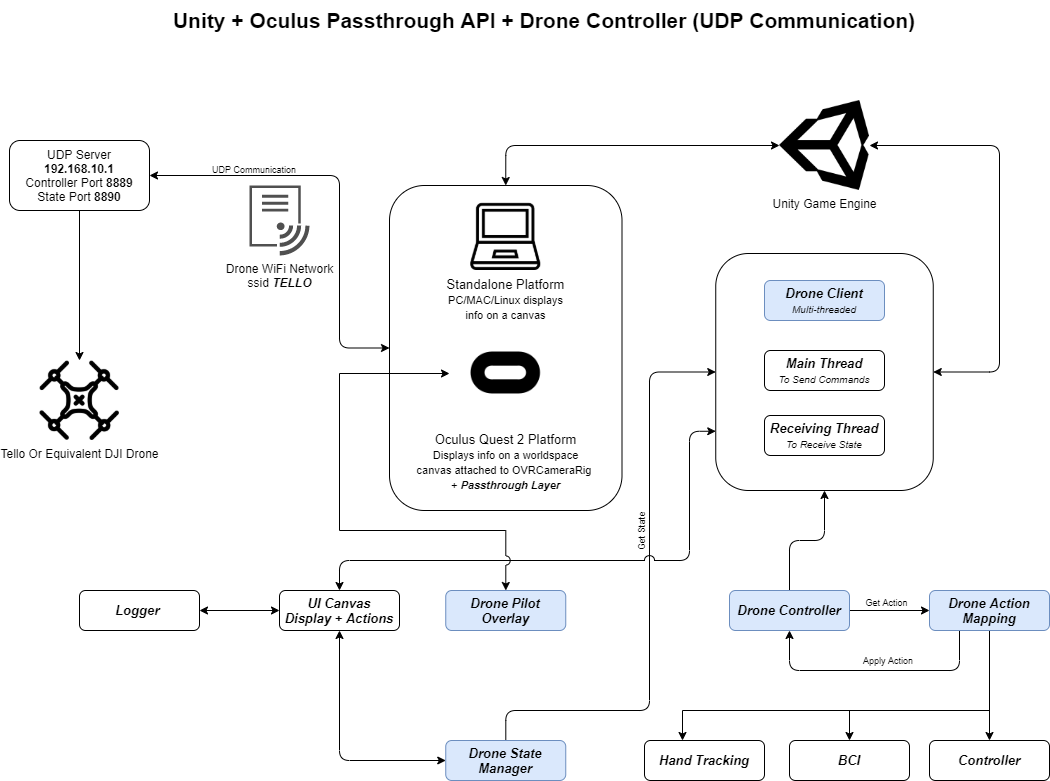

The diagram above was exported from draw.io. Its source (the exported page's mxGraphModel, read from the mxfile embedded in the PNG):
<mxGraphModel dx="634" dy="702" grid="1" gridSize="10" guides="1" tooltips="1" connect="1" arrows="1" fold="1" page="1" pageScale="1" pageWidth="1100" pageHeight="850" math="0" shadow="0">
  <root>
    <mxCell id="0" />
    <mxCell id="1" parent="0" />
    <mxCell id="pDerCTFjOJzaiqTRVhz9-64" value="" style="whiteSpace=wrap;html=1;fontSize=11;align=center;verticalAlign=middle;rounded=1;" parent="1" vertex="1">
      <mxGeometry x="736.25" y="263" width="217.5" height="237" as="geometry" />
    </mxCell>
    <mxCell id="pDerCTFjOJzaiqTRVhz9-54" value="" style="whiteSpace=wrap;html=1;fontSize=11;align=center;verticalAlign=middle;rounded=1;" parent="1" vertex="1">
      <mxGeometry x="410" y="195" width="232.5" height="325" as="geometry" />
    </mxCell>
    <mxCell id="pDerCTFjOJzaiqTRVhz9-1" value="Tello Or Equivalent DJI Drone" style="shape=image;html=1;verticalAlign=top;verticalLabelPosition=bottom;labelBackgroundColor=#ffffff;imageAspect=0;aspect=fixed;image=https://cdn1.iconfinder.com/data/icons/science-technology-outline/91/Science__Technology_26-128.png;rounded=1;" parent="1" vertex="1">
      <mxGeometry x="60" y="370" width="80" height="80" as="geometry" />
    </mxCell>
    <mxCell id="pDerCTFjOJzaiqTRVhz9-56" style="edgeStyle=orthogonalEdgeStyle;orthogonalLoop=1;jettySize=auto;html=1;entryX=0.5;entryY=0;entryDx=0;entryDy=0;fontSize=11;startArrow=classic;startFill=1;" parent="1" source="pDerCTFjOJzaiqTRVhz9-3" target="pDerCTFjOJzaiqTRVhz9-54" edge="1">
      <mxGeometry relative="1" as="geometry" />
    </mxCell>
    <mxCell id="pDerCTFjOJzaiqTRVhz9-68" style="edgeStyle=orthogonalEdgeStyle;orthogonalLoop=1;jettySize=auto;html=1;entryX=1;entryY=0.5;entryDx=0;entryDy=0;fontSize=11;startArrow=classic;startFill=1;" parent="1" source="pDerCTFjOJzaiqTRVhz9-3" target="pDerCTFjOJzaiqTRVhz9-64" edge="1">
      <mxGeometry relative="1" as="geometry">
        <Array as="points">
          <mxPoint x="1020" y="155" />
          <mxPoint x="1020" y="382" />
        </Array>
      </mxGeometry>
    </mxCell>
    <mxCell id="pDerCTFjOJzaiqTRVhz9-3" value="Unity Game Engine" style="shape=image;html=1;verticalAlign=top;verticalLabelPosition=bottom;labelBackgroundColor=#ffffff;imageAspect=0;aspect=fixed;image=https://cdn4.iconfinder.com/data/icons/logos-brands-5/24/unity-128.png;rounded=1;" parent="1" vertex="1">
      <mxGeometry x="800" y="110" width="90" height="90" as="geometry" />
    </mxCell>
    <mxCell id="pDerCTFjOJzaiqTRVhz9-6" style="edgeStyle=orthogonalEdgeStyle;orthogonalLoop=1;jettySize=auto;html=1;" parent="1" source="pDerCTFjOJzaiqTRVhz9-5" target="pDerCTFjOJzaiqTRVhz9-1" edge="1">
      <mxGeometry relative="1" as="geometry" />
    </mxCell>
    <mxCell id="pDerCTFjOJzaiqTRVhz9-5" value="UDP Server&lt;br&gt;&lt;b&gt;192.168.10.1&lt;/b&gt;&lt;br&gt;Controller Port &lt;b&gt;8889&lt;/b&gt;&lt;br&gt;State Port &lt;b&gt;8890&lt;/b&gt;" style="whiteSpace=wrap;html=1;rounded=1;" parent="1" vertex="1">
      <mxGeometry x="30" y="150" width="140" height="70" as="geometry" />
    </mxCell>
    <mxCell id="pDerCTFjOJzaiqTRVhz9-9" value="Drone WiFi Network&lt;br&gt;ssid &lt;b&gt;&lt;i&gt;TELLO&lt;/i&gt;&lt;/b&gt;" style="pointerEvents=1;shadow=0;dashed=0;html=1;strokeColor=none;labelPosition=center;verticalLabelPosition=bottom;verticalAlign=top;align=center;fillColor=#505050;shape=mxgraph.mscae.intune.intune_wifi_profiles;rounded=1;" parent="1" vertex="1">
      <mxGeometry x="270" y="195" width="60" height="70" as="geometry" />
    </mxCell>
    <mxCell id="pDerCTFjOJzaiqTRVhz9-16" value="&lt;font style=&quot;font-size: 21px&quot;&gt;Unity + Oculus Passthrough API + Drone Controller (UDP Communication)&lt;/font&gt;" style="text;html=1;strokeColor=none;fillColor=none;align=center;verticalAlign=middle;whiteSpace=wrap;fontStyle=1;fontSize=17;rounded=1;" parent="1" vertex="1">
      <mxGeometry x="165" y="10" width="800" height="40" as="geometry" />
    </mxCell>
    <mxCell id="pDerCTFjOJzaiqTRVhz9-50" style="edgeStyle=orthogonalEdgeStyle;orthogonalLoop=1;jettySize=auto;html=1;entryX=1;entryY=0.5;entryDx=0;entryDy=0;fontSize=11;startArrow=classic;startFill=1;exitX=0;exitY=0.5;exitDx=0;exitDy=0;" parent="1" source="pDerCTFjOJzaiqTRVhz9-54" target="pDerCTFjOJzaiqTRVhz9-5" edge="1">
      <mxGeometry relative="1" as="geometry">
        <Array as="points">
          <mxPoint x="360" y="358" />
          <mxPoint x="360" y="185" />
        </Array>
      </mxGeometry>
    </mxCell>
    <mxCell id="pDerCTFjOJzaiqTRVhz9-18" value="Oculus Quest 2 Platform&lt;br&gt;&lt;font style=&quot;font-size: 11px&quot;&gt;Displays info on a worldspace&lt;br&gt;canvas attached to OVRCameraRig &lt;br&gt;+ &lt;b&gt;&lt;i&gt;Passthrough Layer&lt;/i&gt;&lt;/b&gt;&lt;/font&gt;" style="shape=image;html=1;verticalAlign=top;verticalLabelPosition=bottom;labelBackgroundColor=#ffffff;imageAspect=0;aspect=fixed;image=https://cdn4.iconfinder.com/data/icons/vector-brand-logos/40/Oculus-128.png;fontSize=13;rounded=1;" parent="1" vertex="1">
      <mxGeometry x="473.75" y="330" width="105" height="105" as="geometry" />
    </mxCell>
    <mxCell id="pDerCTFjOJzaiqTRVhz9-22" value="Standalone Platform&lt;br&gt;&lt;font style=&quot;font-size: 11px&quot;&gt;PC/MAC/Linux displays&lt;br&gt;info on a canvas&lt;/font&gt;" style="shape=image;html=1;verticalAlign=top;verticalLabelPosition=bottom;labelBackgroundColor=#ffffff;imageAspect=0;aspect=fixed;image=https://cdn3.iconfinder.com/data/icons/streamline-icon-set-free-pack/48/Streamline-06-128.png;fontSize=13;rounded=1;" parent="1" vertex="1">
      <mxGeometry x="491.25" y="210" width="70" height="70" as="geometry" />
    </mxCell>
    <mxCell id="pDerCTFjOJzaiqTRVhz9-28" value="Drone Client&lt;br&gt;&lt;span style=&quot;font-weight: normal&quot;&gt;&lt;font style=&quot;font-size: 10px&quot;&gt;Multi-threaded&lt;/font&gt;&lt;/span&gt;" style="whiteSpace=wrap;html=1;fontSize=13;align=center;verticalAlign=middle;fontStyle=3;rounded=1;fillColor=#dae8fc;strokeColor=#6c8ebf;" parent="1" vertex="1">
      <mxGeometry x="785" y="290" width="120" height="40" as="geometry" />
    </mxCell>
    <mxCell id="pDerCTFjOJzaiqTRVhz9-38" value="" style="edgeStyle=orthogonalEdgeStyle;orthogonalLoop=1;jettySize=auto;html=1;fontSize=13;startArrow=none;startFill=0;entryX=0.5;entryY=1;entryDx=0;entryDy=0;" parent="1" source="pDerCTFjOJzaiqTRVhz9-29" target="pDerCTFjOJzaiqTRVhz9-64" edge="1">
      <mxGeometry relative="1" as="geometry" />
    </mxCell>
    <mxCell id="pDerCTFjOJzaiqTRVhz9-40" style="edgeStyle=orthogonalEdgeStyle;orthogonalLoop=1;jettySize=auto;html=1;entryX=0;entryY=0.5;entryDx=0;entryDy=0;fontSize=13;startArrow=none;startFill=0;" parent="1" source="pDerCTFjOJzaiqTRVhz9-29" target="pDerCTFjOJzaiqTRVhz9-31" edge="1">
      <mxGeometry relative="1" as="geometry" />
    </mxCell>
    <mxCell id="pDerCTFjOJzaiqTRVhz9-29" value="Drone Controller" style="whiteSpace=wrap;html=1;fontSize=13;align=center;verticalAlign=middle;fontStyle=3;rounded=1;fillColor=#dae8fc;strokeColor=#6c8ebf;" parent="1" vertex="1">
      <mxGeometry x="750" y="600" width="120" height="40" as="geometry" />
    </mxCell>
    <mxCell id="pDerCTFjOJzaiqTRVhz9-42" style="edgeStyle=orthogonalEdgeStyle;orthogonalLoop=1;jettySize=auto;html=1;entryX=0;entryY=0.5;entryDx=0;entryDy=0;fontSize=13;startArrow=none;startFill=0;jumpStyle=arc;" parent="1" source="pDerCTFjOJzaiqTRVhz9-30" target="pDerCTFjOJzaiqTRVhz9-64" edge="1">
      <mxGeometry relative="1" as="geometry">
        <Array as="points">
          <mxPoint x="526" y="720" />
          <mxPoint x="670" y="720" />
          <mxPoint x="670" y="382" />
        </Array>
      </mxGeometry>
    </mxCell>
    <mxCell id="pDerCTFjOJzaiqTRVhz9-30" value="Drone State Manager" style="whiteSpace=wrap;html=1;fontSize=13;align=center;verticalAlign=middle;fontStyle=3;rounded=1;fillColor=#dae8fc;strokeColor=#6c8ebf;" parent="1" vertex="1">
      <mxGeometry x="466.25" y="750" width="120" height="40" as="geometry" />
    </mxCell>
    <mxCell id="pDerCTFjOJzaiqTRVhz9-41" style="edgeStyle=orthogonalEdgeStyle;orthogonalLoop=1;jettySize=auto;html=1;entryX=0.5;entryY=1;entryDx=0;entryDy=0;fontSize=13;startArrow=none;startFill=0;" parent="1" source="pDerCTFjOJzaiqTRVhz9-31" target="pDerCTFjOJzaiqTRVhz9-29" edge="1">
      <mxGeometry relative="1" as="geometry">
        <Array as="points">
          <mxPoint x="980" y="680" />
          <mxPoint x="810" y="680" />
        </Array>
      </mxGeometry>
    </mxCell>
    <mxCell id="IZPtCVeO8upDC_q6qH2Q-3" style="edgeStyle=orthogonalEdgeStyle;rounded=0;orthogonalLoop=1;jettySize=auto;html=1;" parent="1" source="pDerCTFjOJzaiqTRVhz9-31" target="IZPtCVeO8upDC_q6qH2Q-2" edge="1">
      <mxGeometry relative="1" as="geometry" />
    </mxCell>
    <mxCell id="IZPtCVeO8upDC_q6qH2Q-5" style="edgeStyle=orthogonalEdgeStyle;rounded=0;orthogonalLoop=1;jettySize=auto;html=1;entryX=0.5;entryY=0;entryDx=0;entryDy=0;" parent="1" source="pDerCTFjOJzaiqTRVhz9-31" target="IZPtCVeO8upDC_q6qH2Q-4" edge="1">
      <mxGeometry relative="1" as="geometry">
        <Array as="points">
          <mxPoint x="1010" y="720" />
          <mxPoint x="870" y="720" />
        </Array>
      </mxGeometry>
    </mxCell>
    <mxCell id="IZPtCVeO8upDC_q6qH2Q-10" style="edgeStyle=orthogonalEdgeStyle;rounded=0;orthogonalLoop=1;jettySize=auto;html=1;" parent="1" source="pDerCTFjOJzaiqTRVhz9-31" target="IZPtCVeO8upDC_q6qH2Q-6" edge="1">
      <mxGeometry relative="1" as="geometry">
        <Array as="points">
          <mxPoint x="1010" y="720" />
          <mxPoint x="703" y="720" />
        </Array>
      </mxGeometry>
    </mxCell>
    <mxCell id="pDerCTFjOJzaiqTRVhz9-31" value="Drone Action Mapping" style="whiteSpace=wrap;html=1;fontSize=13;align=center;verticalAlign=middle;fontStyle=3;rounded=1;fillColor=#dae8fc;strokeColor=#6c8ebf;" parent="1" vertex="1">
      <mxGeometry x="950" y="600" width="120" height="40" as="geometry" />
    </mxCell>
    <mxCell id="pDerCTFjOJzaiqTRVhz9-43" value="Get Action" style="text;html=1;strokeColor=none;fillColor=none;align=center;verticalAlign=middle;whiteSpace=wrap;fontSize=9;rounded=1;" parent="1" vertex="1">
      <mxGeometry x="880" y="607" width="55" height="9" as="geometry" />
    </mxCell>
    <mxCell id="pDerCTFjOJzaiqTRVhz9-44" value="Apply Action" style="text;html=1;strokeColor=none;fillColor=none;align=center;verticalAlign=middle;whiteSpace=wrap;fontSize=9;rounded=1;" parent="1" vertex="1">
      <mxGeometry x="868" y="660" width="82" height="19" as="geometry" />
    </mxCell>
    <mxCell id="pDerCTFjOJzaiqTRVhz9-57" style="edgeStyle=orthogonalEdgeStyle;orthogonalLoop=1;jettySize=auto;html=1;exitX=0.5;exitY=1;exitDx=0;exitDy=0;fontSize=11;startArrow=none;startFill=0;" parent="1" source="pDerCTFjOJzaiqTRVhz9-18" target="pDerCTFjOJzaiqTRVhz9-18" edge="1">
      <mxGeometry relative="1" as="geometry" />
    </mxCell>
    <mxCell id="pDerCTFjOJzaiqTRVhz9-58" value="&lt;font&gt;&lt;font style=&quot;font-size: 13px&quot;&gt;Main Thread&lt;/font&gt;&lt;br&gt;&lt;span style=&quot;font-size: 10px ; font-weight: normal&quot;&gt;To Send Commands&lt;/span&gt;&lt;br&gt;&lt;/font&gt;" style="whiteSpace=wrap;html=1;fontSize=13;align=center;verticalAlign=middle;fontStyle=3;rounded=1;" parent="1" vertex="1">
      <mxGeometry x="785" y="360" width="120" height="40" as="geometry" />
    </mxCell>
    <mxCell id="pDerCTFjOJzaiqTRVhz9-59" value="&lt;font&gt;Receiving Thread&lt;br&gt;&lt;span style=&quot;font-weight: normal&quot;&gt;&lt;font style=&quot;font-size: 10px&quot;&gt;To Receive State&lt;/font&gt;&lt;/span&gt;&lt;br&gt;&lt;/font&gt;" style="whiteSpace=wrap;html=1;fontSize=13;align=center;verticalAlign=middle;fontStyle=3;rounded=1;" parent="1" vertex="1">
      <mxGeometry x="785" y="425" width="120" height="40" as="geometry" />
    </mxCell>
    <mxCell id="pDerCTFjOJzaiqTRVhz9-62" value="Get State" style="text;html=1;strokeColor=none;fillColor=none;align=center;verticalAlign=middle;whiteSpace=wrap;fontSize=9;rounded=1;rotation=-90;" parent="1" vertex="1">
      <mxGeometry x="630" y="531.25" width="62.5" height="18.75" as="geometry" />
    </mxCell>
    <mxCell id="pDerCTFjOJzaiqTRVhz9-70" style="edgeStyle=orthogonalEdgeStyle;orthogonalLoop=1;jettySize=auto;html=1;entryX=0;entryY=0.5;entryDx=0;entryDy=0;fontSize=11;startArrow=classic;startFill=1;exitX=0.5;exitY=1;exitDx=0;exitDy=0;" parent="1" source="pDerCTFjOJzaiqTRVhz9-69" target="pDerCTFjOJzaiqTRVhz9-30" edge="1">
      <mxGeometry relative="1" as="geometry">
        <Array as="points">
          <mxPoint x="360" y="770" />
        </Array>
      </mxGeometry>
    </mxCell>
    <mxCell id="pDerCTFjOJzaiqTRVhz9-71" style="edgeStyle=orthogonalEdgeStyle;orthogonalLoop=1;jettySize=auto;html=1;entryX=0;entryY=0.75;entryDx=0;entryDy=0;fontSize=11;startArrow=classic;startFill=1;jumpStyle=arc;jumpSize=10;exitX=0.5;exitY=0;exitDx=0;exitDy=0;" parent="1" source="pDerCTFjOJzaiqTRVhz9-69" target="pDerCTFjOJzaiqTRVhz9-64" edge="1">
      <mxGeometry relative="1" as="geometry">
        <Array as="points">
          <mxPoint x="360" y="570" />
          <mxPoint x="710" y="570" />
          <mxPoint x="710" y="441" />
        </Array>
      </mxGeometry>
    </mxCell>
    <mxCell id="pDerCTFjOJzaiqTRVhz9-69" value="UI Canvas&lt;br&gt;Display + Actions" style="whiteSpace=wrap;html=1;fontSize=13;align=center;verticalAlign=middle;fontStyle=3;rounded=1;" parent="1" vertex="1">
      <mxGeometry x="300" y="600" width="120" height="40" as="geometry" />
    </mxCell>
    <mxCell id="pDerCTFjOJzaiqTRVhz9-78" value="" style="edgeStyle=orthogonalEdgeStyle;rounded=0;jumpStyle=arc;jumpSize=10;orthogonalLoop=1;jettySize=auto;html=1;fontSize=11;startArrow=classic;startFill=1;endArrow=classic;endFill=1;" parent="1" source="pDerCTFjOJzaiqTRVhz9-72" target="pDerCTFjOJzaiqTRVhz9-69" edge="1">
      <mxGeometry relative="1" as="geometry" />
    </mxCell>
    <mxCell id="pDerCTFjOJzaiqTRVhz9-72" value="Logger&amp;nbsp;" style="whiteSpace=wrap;html=1;fontSize=13;align=center;verticalAlign=middle;fontStyle=3;rounded=1;" parent="1" vertex="1">
      <mxGeometry x="100" y="600" width="120" height="40" as="geometry" />
    </mxCell>
    <mxCell id="CkRzY4NyvAdsGCBnSMX7-3" style="edgeStyle=orthogonalEdgeStyle;rounded=0;orthogonalLoop=1;jettySize=auto;html=1;fontSize=9;jumpStyle=arc;jumpSize=9;startArrow=classic;startFill=1;" parent="1" source="pDerCTFjOJzaiqTRVhz9-76" edge="1">
      <mxGeometry relative="1" as="geometry">
        <mxPoint x="470" y="383" as="targetPoint" />
        <Array as="points">
          <mxPoint x="526" y="540" />
          <mxPoint x="360" y="540" />
          <mxPoint x="360" y="383" />
        </Array>
      </mxGeometry>
    </mxCell>
    <mxCell id="pDerCTFjOJzaiqTRVhz9-76" value="Drone Pilot Overlay" style="whiteSpace=wrap;html=1;fontSize=13;align=center;verticalAlign=middle;fontStyle=3;rounded=1;fillColor=#dae8fc;strokeColor=#6c8ebf;" parent="1" vertex="1">
      <mxGeometry x="466.25" y="600" width="120" height="40" as="geometry" />
    </mxCell>
    <mxCell id="IZPtCVeO8upDC_q6qH2Q-2" value="Controller" style="whiteSpace=wrap;html=1;fontSize=13;align=center;verticalAlign=middle;fontStyle=3;rounded=1;" parent="1" vertex="1">
      <mxGeometry x="950" y="750" width="120" height="40" as="geometry" />
    </mxCell>
    <mxCell id="IZPtCVeO8upDC_q6qH2Q-4" value="BCI" style="whiteSpace=wrap;html=1;fontSize=13;align=center;verticalAlign=middle;fontStyle=3;rounded=1;" parent="1" vertex="1">
      <mxGeometry x="810" y="750" width="120" height="40" as="geometry" />
    </mxCell>
    <mxCell id="IZPtCVeO8upDC_q6qH2Q-6" value="Hand Tracking" style="whiteSpace=wrap;html=1;fontSize=13;align=center;verticalAlign=middle;fontStyle=3;rounded=1;" parent="1" vertex="1">
      <mxGeometry x="665" y="750" width="120" height="40" as="geometry" />
    </mxCell>
    <mxCell id="CkRzY4NyvAdsGCBnSMX7-1" value="UDP Communication" style="text;html=1;strokeColor=none;fillColor=none;align=center;verticalAlign=middle;whiteSpace=wrap;fontSize=9;rounded=1;rotation=0;" parent="1" vertex="1">
      <mxGeometry x="210" y="170" width="130" height="18.75" as="geometry" />
    </mxCell>
  </root>
</mxGraphModel>